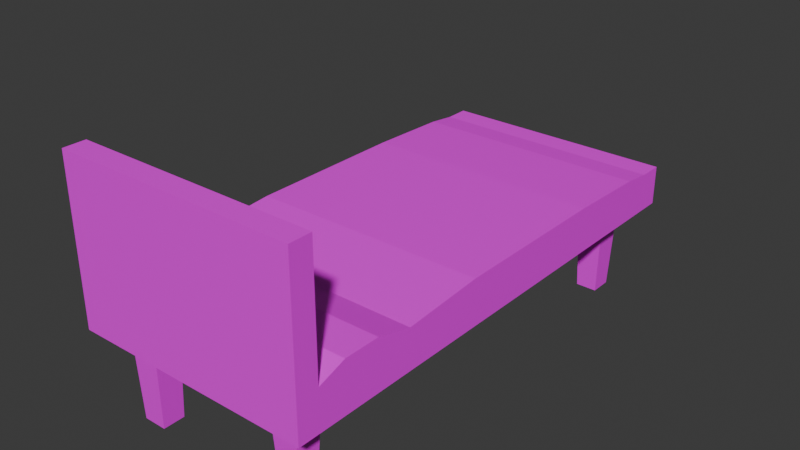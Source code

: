 # Source: seng.blend  (saved by Blender 4.1.24; exported with 4.5.12 LTS)
import bpy
from mathutils import Matrix  # noqa: F401  (used for matrix-valued properties, if any)

bpy.ops.wm.read_factory_settings(use_empty=True)
scene = bpy.context.scene
scene.name = 'Scene'

# ---- collections
col_collection = bpy.data.collections.new('Collection'); scene.collection.children.link(col_collection)

# ---- images (referenced by path relative to the original .blend; pixels are not part of the script)
import os
ASSET_DIR = os.environ.get("B2B_ASSET_DIR", "")  # directory of the original .blend (textures are referenced by path, not embedded)
HERE = os.path.dirname(os.path.abspath(__file__))  # packed textures are extracted next to this script under _unpacked/

def load_image(name, relpath, width, height, colorspace="sRGB"):
    """Load a texture the original file referenced (path relative to the .blend, or extracted next to this script)."""
    p = next((c for c in (os.path.join(HERE, relpath), os.path.join(ASSET_DIR, relpath)) if relpath and os.path.exists(c)), "")
    if p:
        img = bpy.data.images.load(p, check_existing=True)
        img.name = name
    else:  # same state as the original file: an image datablock whose file is absent (Cycles renders it pink)
        img = bpy.data.images.new(name, width, height)
        img.source = "FILE"
        img.filepath = "//" + (relpath or name)
    img.colorspace_settings.name = colorspace
    return img
img_blub = load_image('blub', '', 1024, 1024, 'sRGB')

# ---- materials (node trees are filled in below, after node groups)
mat_material_001 = bpy.data.materials.new('Material.001')
mat_material_001.use_transparent_shadow = False

# ---- material node trees
mat_material_001.use_nodes = True; mat_material_001.node_tree.nodes.clear()
_N = mat_material_001.node_tree.nodes; _L = mat_material_001.node_tree.links
n0 = _N.new('ShaderNodeBsdfPrincipled'); n0.name = 'Principled BSDF'; n0.location = (10, 300)
n1 = _N.new('ShaderNodeOutputMaterial'); n1.name = 'Material Output'; n1.location = (300, 300)
n2 = _N.new('ShaderNodeTexImage'); n2.name = 'Image Texture'; n2.location = (-280, 280)
n2.image = img_blub
_L.new(n0.outputs[0], n1.inputs[0])
_L.new(n2.outputs[0], n0.inputs[0])
n1.is_active_output = True

# ---- world
world_world = bpy.data.worlds.new('World'); scene.world = world_world
world_world.use_nodes = True; world_world.node_tree.nodes.clear()
_N = world_world.node_tree.nodes; _L = world_world.node_tree.links
n0 = _N.new('ShaderNodeOutputWorld'); n0.name = 'World Output'; n0.location = (300, 300)
n1 = _N.new('ShaderNodeBackground'); n1.name = 'Background'; n1.location = (10, 300)
n1.inputs[0].default_value = (0.05088, 0.05088, 0.05088, 1.0)
_L.new(n1.outputs[0], n0.inputs[0])
n0.is_active_output = True
world_world.color = (0.05088, 0.05088, 0.05088)
world_world.use_sun_shadow = False
world_world.sun_shadow_jitter_overblur = 0.0

# ---- meshes
me_cube_001 = bpy.data.meshes.new('Cube.001')
me_cube_001.from_pydata([(-1.0, -1.0, -1.0), (-1.0, -1.0, 1.0), (-1.0, 1.0, -1.0), (-1.0, 1.0, 1.0), (1.0, -1.0, -1.0), (1.0, -1.0, 1.0), (1.0, 1.0, -1.0), (1.0, 1.0, 1.0), (-1.0, -0.913, -1.0), (-1.0, -0.913, 1.0), (1.0, -0.913, -1.0), (1.0, -0.913, 1.0), (-1.0, 0.9022, 1.0), (1.0, 0.9022, -1.0), (-1.0, 0.9022, -1.0), (1.0, 0.9022, 1.0), (0.7907, 1.0, -1.0), (0.7907, 1.0, 1.0), (0.7907, -1.0, -1.0), (0.7907, -1.0, 1.0), (0.7907, -0.913, 1.0), (0.7907, -0.913, -1.0), (0.7907, 0.9022, -1.0), (0.7907, 0.9022, 1.0), (-0.7907, 1.0, -1.0), (-0.7907, -1.0, 1.0), (-0.7907, -0.913, -1.0), (-0.7907, 0.9022, -1.0), (-0.7907, 1.0, 1.0), (-0.7907, -1.0, -1.0), (-0.7907, -0.913, 1.0), (-0.7907, 0.9022, 1.0), (-1.0, -0.8043, -1.0), (1.0, -0.8043, 1.478), (-1.0, -0.8043, 1.478), (1.0, -0.8043, -1.0), (0.7907, -0.8043, -1.0), (0.7907, -0.8043, 1.478), (-0.7907, -0.8043, -1.0), (-0.7907, -0.8043, 1.478), (-1.0, 0.788, 1.169), (1.0, 0.788, -1.0), (-1.0, 0.788, -1.0), (1.0, 0.788, 1.169), (0.7907, 0.788, -1.0), (0.7907, 0.788, 1.169), (-0.7907, 0.788, -1.0), (-0.7907, 0.788, 1.169), (0.5581, 1.0, 1.0), (0.5581, -1.0, -1.0), (0.5581, -0.913, 1.0), (0.5581, 0.9022, 1.0), (0.5581, 1.0, -1.0), (0.5581, -1.0, 1.0), (0.5581, -0.913, -1.0), (0.5581, 0.9022, -1.0), (0.5581, -0.8043, 1.478), (0.5581, -0.8043, -1.0), (0.5581, 0.788, -1.0), (0.5581, 0.788, 1.169), (-0.5465, 1.0, -1.0), (-0.5465, -1.0, 1.0), (-0.5465, -0.913, -1.0), (-0.5465, 0.9022, -1.0), (-0.5465, -0.8043, -1.0), (-0.5465, 0.788, -1.0), (-0.5465, 1.0, 1.0), (-0.5465, -1.0, -1.0), (-0.5465, -0.913, 1.0), (-0.5465, 0.9022, 1.0), (-0.5465, -0.8043, 1.478), (-0.5465, 0.788, 1.169), (0.7528, -0.822, -5.526), (0.7528, -0.8953, -5.526), (-0.5711, -0.9021, -5.526), (-0.7662, -0.9021, -5.526), (-0.5778, 0.8876, -5.526), (-0.7594, 0.8876, -5.526), (-0.7662, -0.8153, -5.526), (-0.5711, -0.8153, -5.526), (0.7634, 0.8888, -5.526), (0.7634, 0.8014, -5.526), (-0.7594, 0.8026, -5.526), (-0.5778, 0.8026, -5.526), (0.596, -0.8953, -5.526), (0.5854, 0.8888, -5.526), (0.596, -0.822, -5.526), (0.5854, 0.8014, -5.526), (1.0, -0.913, 7.109), (1.0, -1.0, 7.109), (-0.7907, -1.0, 7.109), (-1.0, -1.0, 7.109), (-1.0, -0.913, 7.109), (0.7907, -0.913, 7.109), (0.7907, -1.0, 7.109), (0.5581, -0.913, 7.109), (-0.5465, -1.0, 7.109), (-0.7907, -0.913, 7.109), (-0.5465, -0.913, 7.109), (0.5581, -1.0, 7.109), (-1.0, -0.5182, -1.0), (1.0, -0.5182, 1.0), (0.7907, -0.5182, -1.0), (0.7907, -0.5182, 1.0), (-0.7907, -0.5182, -1.0), (-0.7907, -0.5182, 1.0), (-1.0, -0.5182, 1.0), (1.0, -0.5182, -1.0), (0.5581, -0.5182, -1.0), (0.5581, -0.5182, 1.0), (-0.5465, -0.5182, -1.0), (-0.5465, -0.5182, 1.0), (-1.0, 0.1338, 1.305), (1.0, 0.1338, -1.0), (-1.0, 0.1338, -1.0), (1.0, 0.1338, 1.305), (0.7907, 0.1338, -1.0), (0.7907, 0.1338, 1.305), (-0.7907, 0.1338, -1.0), (-0.7907, 0.1338, 1.305), (0.5581, 0.1338, -1.0), (0.5581, 0.1338, 1.305), (-0.5465, 0.1338, -1.0), (-0.5465, 0.1338, 1.305), (-1.0, -0.1922, -1.0), (1.0, -0.1922, 1.305), (0.7907, -0.1922, -1.0), (0.7907, -0.1922, 1.305), (-0.7907, -0.1922, -1.0), (-0.7907, -0.1922, 1.305), (0.5581, -0.1922, -1.0), (0.5581, -0.1922, 1.305), (-0.5465, -0.1922, -1.0), (-0.5465, -0.1922, 1.305), (-1.0, -0.1922, 1.305), (1.0, -0.1922, -1.0), (-1.0, 0.4609, 1.305), (1.0, 0.4609, -1.0), (-1.0, 0.4609, -1.0), (1.0, 0.4609, 1.305), (0.7907, 0.4609, -1.0), (0.7907, 0.4609, 1.305), (-0.7907, 0.4609, -1.0), (-0.7907, 0.4609, 1.305), (0.5581, 0.4609, -1.0), (0.5581, 0.4609, 1.305), (-0.5465, 0.4609, -1.0), (-0.5465, 0.4609, 1.305), (-1.0, -0.6613, -1.0), (1.0, -0.6613, 1.478), (0.7907, -0.6613, -1.0), (0.7907, -0.6613, 1.478), (-0.7907, -0.6613, -1.0), (-0.7907, -0.6613, 1.478), (0.5581, -0.6613, -1.0), (0.5581, -0.6613, 1.478), (-0.5465, -0.6613, -1.0), (-0.5465, -0.6613, 1.478), (-1.0, -0.6613, 1.478), (1.0, -0.6613, -1.0)], [], [(14, 12, 3, 2), (16, 17, 7, 6), (10, 11, 5, 4), (29, 25, 1, 0), (21, 10, 4, 18), (53, 19, 94, 99), (39, 34, 9, 30), (36, 35, 10, 21), (35, 33, 11, 10), (0, 1, 9, 8), (6, 7, 15, 13), (16, 6, 13, 22), (28, 3, 12, 31), (42, 40, 12, 14), (7, 17, 23, 15), (52, 16, 22, 55), (44, 58, 87, 81), (33, 37, 20, 11), (68, 30, 97, 98), (54, 21, 18, 49), (4, 5, 19, 18), (52, 48, 17, 16), (2, 3, 28, 24), (8, 26, 29, 0), (32, 38, 26, 8), (2, 24, 27, 14), (66, 28, 31, 69), (70, 39, 30, 68), (20, 50, 95, 93), (67, 61, 25, 29), (157, 153, 39, 70), (148, 152, 38, 32), (149, 151, 37, 33), (154, 150, 36, 57), (8, 9, 34, 32), (159, 149, 33, 35), (150, 159, 35, 36), (153, 158, 34, 39), (31, 12, 40, 47), (22, 13, 41, 44), (13, 15, 43, 41), (65, 46, 82, 83), (15, 23, 45, 43), (14, 27, 46, 42), (69, 31, 47, 71), (138, 136, 40, 42), (23, 51, 59, 45), (63, 55, 58, 65), (156, 154, 57, 64), (151, 155, 56, 37), (18, 19, 53, 49), (61, 53, 99, 96), (37, 56, 50, 20), (17, 48, 51, 23), (60, 66, 48, 52), (62, 54, 49, 67), (64, 57, 54, 62), (60, 52, 55, 63), (24, 60, 63, 27), (57, 36, 72, 86), (26, 62, 67, 29), (24, 28, 66, 60), (152, 156, 64, 38), (38, 64, 79, 78), (51, 69, 71, 59), (155, 157, 70, 56), (49, 53, 61, 67), (5, 11, 88, 89), (56, 70, 68, 50), (48, 66, 69, 51), (86, 72, 73, 84), (85, 80, 81, 87), (78, 79, 74, 75), (77, 76, 83, 82), (22, 44, 81, 80), (63, 65, 83, 76), (46, 27, 77, 82), (36, 21, 73, 72), (58, 55, 85, 87), (62, 26, 75, 74), (21, 54, 84, 73), (26, 38, 78, 75), (27, 63, 76, 77), (55, 22, 80, 85), (54, 57, 86, 84), (64, 62, 74, 79), (97, 92, 91, 90), (88, 93, 94, 89), (98, 97, 90, 96), (93, 95, 99, 94), (95, 98, 96, 99), (50, 68, 98, 95), (11, 20, 93, 88), (30, 9, 92, 97), (9, 1, 91, 92), (19, 5, 89, 94), (25, 61, 96, 90), (1, 25, 90, 91), (131, 133, 111, 109), (128, 132, 110, 104), (127, 131, 109, 103), (132, 130, 108, 110), (148, 158, 106, 100), (129, 134, 106, 105), (126, 135, 107, 102), (135, 125, 101, 107), (130, 126, 102, 108), (125, 127, 103, 101), (124, 128, 104, 100), (133, 129, 105, 111), (147, 143, 119, 123), (138, 142, 118, 114), (139, 141, 117, 115), (144, 140, 116, 120), (137, 139, 115, 113), (140, 137, 113, 116), (143, 136, 112, 119), (146, 144, 120, 122), (141, 145, 121, 117), (142, 146, 122, 118), (145, 147, 123, 121), (124, 134, 112, 114), (100, 106, 134, 124), (123, 119, 129, 133), (114, 118, 128, 124), (115, 117, 127, 125), (120, 116, 126, 130), (113, 115, 125, 135), (116, 113, 135, 126), (119, 112, 134, 129), (122, 120, 130, 132), (117, 121, 131, 127), (118, 122, 132, 128), (121, 123, 133, 131), (59, 71, 147, 145), (46, 65, 146, 142), (45, 59, 145, 141), (65, 58, 144, 146), (47, 40, 136, 143), (44, 41, 137, 140), (41, 43, 139, 137), (58, 44, 140, 144), (43, 45, 141, 139), (42, 46, 142, 138), (71, 47, 143, 147), (114, 112, 136, 138), (32, 34, 158, 148), (109, 111, 157, 155), (104, 110, 156, 152), (103, 109, 155, 151), (110, 108, 154, 156), (105, 106, 158, 153), (102, 107, 159, 150), (107, 101, 149, 159), (108, 102, 150, 154), (101, 103, 151, 149), (100, 104, 152, 148), (111, 105, 153, 157)])
_uv = me_cube_001.uv_layers.new(name='UVMap')
_uv.uv.foreach_set('vector', [0.5635, 0.2941, 0.5635, 0.5308, 0.5519, 0.5308, 0.5519, 0.2941, 0.7639, 0.8246, 0.7639, 0.5879, 0.7886, 0.5879, 0.7886, 0.8246, 0.5622, 0.000277, 0.5622, 0.237, 0.5519, 0.237, 0.5519, 0.000277, 0.03866, 0.000277, 0.03866, 0.237, 0.01389, 0.237, 0.01389, 0.000277, 0.3044, 0.9461, 0.3044, 0.9709, 0.2941, 0.9709, 0.2941, 0.9461, 0.1983, 0.237, 0.2258, 0.237, 0.2258, 0.96, 0.1983, 0.96, 0.8652, 0.2623, 0.8652, 0.2375, 0.9232, 0.2375, 0.9232, 0.2623, 0.3172, 0.9461, 0.3172, 0.9709, 0.3044, 0.9709, 0.3044, 0.9461, 0.5751, 0.000277, 0.5751, 0.2935, 0.5622, 0.237, 0.5622, 0.000277, 0.7886, 0.2941, 0.7886, 0.5308, 0.7783, 0.5308, 0.7783, 0.2941, 0.7886, 0.000277, 0.7886, 0.237, 0.7771, 0.237, 0.7771, 0.000277, 0.5308, 0.9461, 0.5308, 0.9709, 0.5192, 0.9709, 0.5192, 0.9461, 0.9969, 0.2122, 0.9969, 0.237, 0.9854, 0.237, 0.9854, 0.2122, 0.577, 0.2941, 0.577, 0.5508, 0.5635, 0.5308, 0.5635, 0.2941, 0.9969, 0.000277, 0.9969, 0.02505, 0.9854, 0.02505, 0.9854, 0.000277, 0.5308, 0.9186, 0.5308, 0.9461, 0.5192, 0.9461, 0.5192, 0.9186, 0.01334, 0.9961, 0.000277, 0.9997, 0.000277, 0.002419, 0.007314, 0.003757, 0.8652, 0.4742, 0.8652, 0.4495, 0.9232, 0.4495, 0.9232, 0.4742, 0.4874, 0.000277, 0.5163, 0.000277, 0.5163, 0.7233, 0.4874, 0.7233, 0.3044, 0.9186, 0.3044, 0.9461, 0.2941, 0.9461, 0.2941, 0.9186, 0.2506, 0.0002771, 0.2506, 0.237, 0.2258, 0.237, 0.2258, 0.0002771, 0.7363, 0.8246, 0.7363, 0.5879, 0.7639, 0.5879, 0.7639, 0.8246, 0.5519, 0.8246, 0.5519, 0.5879, 0.5767, 0.5879, 0.5767, 0.8246, 0.3044, 0.7342, 0.3044, 0.759, 0.2941, 0.759, 0.2941, 0.7342, 0.3172, 0.7342, 0.3172, 0.759, 0.3044, 0.759, 0.3044, 0.7342, 0.5308, 0.7342, 0.5308, 0.759, 0.5192, 0.759, 0.5192, 0.7342, 0.9969, 0.1833, 0.9969, 0.2122, 0.9854, 0.2122, 0.9854, 0.1833, 0.8652, 0.2912, 0.8652, 0.2623, 0.9232, 0.2623, 0.9232, 0.2912, 0.3292, 0.000277, 0.3567, 0.000277, 0.3567, 0.7233, 0.3292, 0.7233, 0.06756, 0.000277, 0.06756, 0.237, 0.03866, 0.237, 0.03866, 0.000277, 0.8482, 0.2912, 0.8482, 0.2623, 0.8652, 0.2623, 0.8652, 0.2912, 0.3342, 0.7342, 0.3342, 0.759, 0.3172, 0.759, 0.3172, 0.7342, 0.8482, 0.4742, 0.8482, 0.4495, 0.8652, 0.4495, 0.8652, 0.4742, 0.3342, 0.9186, 0.3342, 0.9461, 0.3172, 0.9461, 0.3172, 0.9186, 0.7783, 0.2941, 0.7783, 0.5308, 0.7655, 0.5874, 0.7655, 0.2941, 0.592, 0.000277, 0.592, 0.2935, 0.5751, 0.2935, 0.5751, 0.000277, 0.3342, 0.9461, 0.3342, 0.9709, 0.3172, 0.9709, 0.3172, 0.9461, 0.8482, 0.2623, 0.8482, 0.2375, 0.8652, 0.2375, 0.8652, 0.2623, 0.9854, 0.2122, 0.9854, 0.237, 0.9612, 0.237, 0.9612, 0.2122, 0.5192, 0.9461, 0.5192, 0.9709, 0.5057, 0.9709, 0.5057, 0.9461, 0.7771, 0.000277, 0.7771, 0.237, 0.7636, 0.257, 0.7636, 0.000277, 0.2649, 0.9655, 0.2512, 0.9644, 0.2512, 0.003809, 0.2584, 0.002478, 0.9854, 0.000277, 0.9854, 0.02505, 0.9612, 0.02505, 0.9612, 0.000277, 0.5192, 0.7342, 0.5192, 0.759, 0.5057, 0.759, 0.5057, 0.7342, 0.9854, 0.1833, 0.9854, 0.2122, 0.9612, 0.2122, 0.9612, 0.1833, 0.6157, 0.2941, 0.6157, 0.5669, 0.577, 0.5508, 0.577, 0.2941, 0.9854, 0.02505, 0.9854, 0.05257, 0.9612, 0.05257, 0.9612, 0.02505, 0.5192, 0.7879, 0.5192, 0.9186, 0.5057, 0.9186, 0.5057, 0.7879, 0.3342, 0.7879, 0.3342, 0.9186, 0.3172, 0.9186, 0.3172, 0.7879, 0.8482, 0.4495, 0.8482, 0.4219, 0.8652, 0.4219, 0.8652, 0.4495, 0.2258, 0.0002771, 0.2258, 0.237, 0.1983, 0.237, 0.1983, 0.0002771, 0.06756, 0.237, 0.1983, 0.237, 0.1983, 0.96, 0.06756, 0.96, 0.8652, 0.4495, 0.8652, 0.4219, 0.9232, 0.4219, 0.9232, 0.4495, 0.9969, 0.02505, 0.9969, 0.05257, 0.9854, 0.05257, 0.9854, 0.02505, 0.6056, 0.8246, 0.6056, 0.5879, 0.7363, 0.5879, 0.7363, 0.8246, 0.3044, 0.7879, 0.3044, 0.9186, 0.2941, 0.9186, 0.2941, 0.7879, 0.3172, 0.7879, 0.3172, 0.9186, 0.3044, 0.9186, 0.3044, 0.7879, 0.5308, 0.7879, 0.5308, 0.9186, 0.5192, 0.9186, 0.5192, 0.7879, 0.5308, 0.759, 0.5308, 0.7879, 0.5192, 0.7879, 0.5192, 0.759, 0.2788, 0.963, 0.2656, 0.9601, 0.2733, 0.002589, 0.2788, 0.000277, 0.3044, 0.759, 0.3044, 0.7879, 0.2941, 0.7879, 0.2941, 0.759, 0.5767, 0.8246, 0.5767, 0.5879, 0.6056, 0.5879, 0.6056, 0.8246, 0.3342, 0.759, 0.3342, 0.7879, 0.3172, 0.7879, 0.3172, 0.759, 0.2935, 0.9457, 0.2794, 0.9422, 0.2864, 0.003176, 0.2935, 0.000277, 0.9854, 0.05257, 0.9854, 0.1833, 0.9612, 0.1833, 0.9612, 0.05257, 0.8482, 0.4219, 0.8482, 0.2912, 0.8652, 0.2912, 0.8652, 0.4219, 0.1983, 0.0002771, 0.1983, 0.237, 0.06756, 0.237, 0.06756, 0.000277, 0.2941, 0.000277, 0.3044, 0.000277, 0.3044, 0.7233, 0.2941, 0.7233, 0.8652, 0.4219, 0.8652, 0.2912, 0.9232, 0.2912, 0.9232, 0.4219, 0.9969, 0.05257, 0.9969, 0.1833, 0.9854, 0.1833, 0.9854, 0.05257, 0.2788, 0.000277, 0.2733, 0.002589, 0.2788, 0.003256, 0.2726, 0.001942, 0.007354, 0.000277, 0.001141, 0.003137, 0.007314, 0.003757, 0.000277, 0.002419, 0.2935, 0.000277, 0.2864, 0.003176, 0.2935, 0.00381, 0.2856, 0.002374, 0.2576, 0.003238, 0.2511, 0.0002769, 0.2584, 0.002478, 0.2512, 0.003809, 0.0002954, 0.995, 0.01334, 0.9961, 0.007314, 0.003757, 0.001141, 0.003137, 0.2511, 0.9692, 0.2649, 0.9655, 0.2584, 0.002478, 0.2511, 0.0002769, 0.2512, 0.9644, 0.2651, 0.9655, 0.2576, 0.003238, 0.2512, 0.003809, 0.2656, 0.9601, 0.2788, 0.959, 0.2788, 0.003256, 0.2733, 0.002589, 0.000277, 0.9997, 0.01321, 0.9961, 0.007354, 0.000277, 0.000277, 0.002419, 0.2935, 0.941, 0.2796, 0.9422, 0.2856, 0.002374, 0.2935, 0.00381, 0.2788, 0.959, 0.2658, 0.9601, 0.2726, 0.001942, 0.2788, 0.003256, 0.2796, 0.9422, 0.2935, 0.9457, 0.2935, 0.000277, 0.2856, 0.002374, 0.2651, 0.9655, 0.2511, 0.9692, 0.2511, 0.0002769, 0.2576, 0.003238, 0.01321, 0.9961, 0.0002954, 0.995, 0.001141, 0.003137, 0.007354, 0.000277, 0.2658, 0.9601, 0.2788, 0.963, 0.2788, 0.000277, 0.2726, 0.001942, 0.2794, 0.9422, 0.2935, 0.941, 0.2935, 0.00381, 0.2864, 0.003176, 0.5163, 0.7233, 0.5411, 0.7233, 0.5411, 0.7336, 0.5163, 0.7336, 0.3044, 0.7233, 0.3292, 0.7233, 0.3292, 0.7336, 0.3044, 0.7336, 0.4874, 0.7233, 0.5163, 0.7233, 0.5163, 0.7336, 0.4874, 0.7336, 0.3292, 0.7233, 0.3567, 0.7233, 0.3567, 0.7336, 0.3292, 0.7336, 0.3567, 0.7233, 0.4874, 0.7233, 0.4874, 0.7336, 0.3567, 0.7336, 0.3567, 0.000277, 0.4874, 0.000277, 0.4874, 0.7233, 0.3567, 0.7233, 0.3044, 0.000277, 0.3292, 0.000277, 0.3292, 0.7233, 0.3044, 0.7233, 0.5163, 0.000277, 0.5411, 0.000277, 0.5411, 0.7233, 0.5163, 0.7233, 0.5411, 0.000277, 0.5514, 0.000277, 0.5514, 0.7233, 0.5411, 0.7233, 0.2258, 0.237, 0.2506, 0.237, 0.2506, 0.96, 0.2258, 0.96, 0.03866, 0.237, 0.06756, 0.237, 0.06756, 0.96, 0.03866, 0.96, 0.01389, 0.237, 0.03866, 0.237, 0.03866, 0.96, 0.01389, 0.96, 0.842, 0.05257, 0.842, 0.1833, 0.7892, 0.1833, 0.7892, 0.05257, 0.3897, 0.759, 0.3897, 0.7879, 0.3511, 0.7879, 0.3511, 0.759, 0.842, 0.02505, 0.842, 0.05257, 0.7892, 0.05257, 0.7892, 0.02505, 0.3897, 0.7879, 0.3897, 0.9186, 0.3511, 0.9186, 0.3511, 0.7879, 0.7485, 0.2941, 0.7485, 0.5874, 0.7316, 0.5308, 0.7316, 0.2941, 0.842, 0.2122, 0.842, 0.237, 0.7892, 0.237, 0.7892, 0.2122, 0.3897, 0.9461, 0.3897, 0.9709, 0.3511, 0.9709, 0.3511, 0.9461, 0.6475, 0.000277, 0.6475, 0.273, 0.609, 0.237, 0.609, 0.000277, 0.3897, 0.9186, 0.3897, 0.9461, 0.3511, 0.9461, 0.3511, 0.9186, 0.842, 0.000277, 0.842, 0.02505, 0.7892, 0.02505, 0.7892, 0.000277, 0.3897, 0.7342, 0.3897, 0.759, 0.3511, 0.759, 0.3511, 0.7342, 0.842, 0.1833, 0.842, 0.2122, 0.7892, 0.2122, 0.7892, 0.1833, 0.9193, 0.1833, 0.9193, 0.2122, 0.8806, 0.2122, 0.8806, 0.1833, 0.467, 0.7342, 0.467, 0.759, 0.4283, 0.759, 0.4283, 0.7342, 0.9193, 0.000277, 0.9193, 0.02505, 0.8806, 0.02505, 0.8806, 0.000277, 0.467, 0.9186, 0.467, 0.9461, 0.4283, 0.9461, 0.4283, 0.9186, 0.7248, 0.000277, 0.7248, 0.273, 0.6861, 0.273, 0.6861, 0.000277, 0.467, 0.9461, 0.467, 0.9709, 0.4283, 0.9709, 0.4283, 0.9461, 0.9193, 0.2122, 0.9193, 0.237, 0.8806, 0.237, 0.8806, 0.2122, 0.467, 0.7879, 0.467, 0.9186, 0.4283, 0.9186, 0.4283, 0.7879, 0.9193, 0.02505, 0.9193, 0.05257, 0.8806, 0.05257, 0.8806, 0.02505, 0.467, 0.759, 0.467, 0.7879, 0.4283, 0.7879, 0.4283, 0.759, 0.9193, 0.05257, 0.9193, 0.1833, 0.8806, 0.1833, 0.8806, 0.05257, 0.693, 0.2941, 0.693, 0.5669, 0.6544, 0.5669, 0.6544, 0.2941, 0.7316, 0.2941, 0.7316, 0.5308, 0.693, 0.5669, 0.693, 0.2941, 0.8806, 0.1833, 0.8806, 0.2122, 0.842, 0.2122, 0.842, 0.1833, 0.4283, 0.7342, 0.4283, 0.759, 0.3897, 0.759, 0.3897, 0.7342, 0.8806, 0.000277, 0.8806, 0.02505, 0.842, 0.02505, 0.842, 0.000277, 0.4283, 0.9186, 0.4283, 0.9461, 0.3897, 0.9461, 0.3897, 0.9186, 0.6861, 0.000277, 0.6861, 0.273, 0.6475, 0.273, 0.6475, 0.000277, 0.4283, 0.9461, 0.4283, 0.9709, 0.3897, 0.9709, 0.3897, 0.9461, 0.8806, 0.2122, 0.8806, 0.237, 0.842, 0.237, 0.842, 0.2122, 0.4283, 0.7879, 0.4283, 0.9186, 0.3897, 0.9186, 0.3897, 0.7879, 0.8806, 0.02505, 0.8806, 0.05257, 0.842, 0.05257, 0.842, 0.02505, 0.4283, 0.759, 0.4283, 0.7879, 0.3897, 0.7879, 0.3897, 0.759, 0.8806, 0.05257, 0.8806, 0.1833, 0.842, 0.1833, 0.842, 0.05257, 0.9612, 0.05257, 0.9612, 0.1833, 0.9193, 0.1833, 0.9193, 0.05257, 0.5057, 0.759, 0.5057, 0.7879, 0.467, 0.7879, 0.467, 0.759, 0.9612, 0.02505, 0.9612, 0.05257, 0.9193, 0.05257, 0.9193, 0.02505, 0.5057, 0.7879, 0.5057, 0.9186, 0.467, 0.9186, 0.467, 0.7879, 0.9612, 0.2122, 0.9612, 0.237, 0.9193, 0.237, 0.9193, 0.2122, 0.5057, 0.9461, 0.5057, 0.9709, 0.467, 0.9709, 0.467, 0.9461, 0.7636, 0.000277, 0.7636, 0.257, 0.7248, 0.273, 0.7248, 0.000277, 0.5057, 0.9186, 0.5057, 0.9461, 0.467, 0.9461, 0.467, 0.9186, 0.9612, 0.000277, 0.9612, 0.02505, 0.9193, 0.02505, 0.9193, 0.000277, 0.5057, 0.7342, 0.5057, 0.759, 0.467, 0.759, 0.467, 0.7342, 0.9612, 0.1833, 0.9612, 0.2122, 0.9193, 0.2122, 0.9193, 0.1833, 0.6544, 0.2941, 0.6544, 0.5669, 0.6157, 0.5669, 0.6157, 0.2941, 0.7655, 0.2941, 0.7655, 0.5874, 0.7485, 0.5874, 0.7485, 0.2941, 0.7892, 0.4219, 0.7892, 0.2912, 0.8482, 0.2912, 0.8482, 0.4219, 0.3511, 0.759, 0.3511, 0.7879, 0.3342, 0.7879, 0.3342, 0.759, 0.7892, 0.4495, 0.7892, 0.4219, 0.8482, 0.4219, 0.8482, 0.4495, 0.3511, 0.7879, 0.3511, 0.9186, 0.3342, 0.9186, 0.3342, 0.7879, 0.7892, 0.2623, 0.7892, 0.2375, 0.8482, 0.2375, 0.8482, 0.2623, 0.3511, 0.9461, 0.3511, 0.9709, 0.3342, 0.9709, 0.3342, 0.9461, 0.609, 0.000277, 0.609, 0.237, 0.592, 0.2935, 0.592, 0.000277, 0.3511, 0.9186, 0.3511, 0.9461, 0.3342, 0.9461, 0.3342, 0.9186, 0.7892, 0.4742, 0.7892, 0.4495, 0.8482, 0.4495, 0.8482, 0.4742, 0.3511, 0.7342, 0.3511, 0.759, 0.3342, 0.759, 0.3342, 0.7342, 0.7892, 0.2912, 0.7892, 0.2623, 0.8482, 0.2623, 0.8482, 0.2912])
me_cube_001.materials.append(mat_material_001)
me_cube_001.update()

# ---- objects
ob_cube = bpy.data.objects.new('Cube', me_cube_001)

# ---- transforms, parenting, visibility, modifiers, constraints
ob_cube.location = (0.0, 0.0, 1.279)
ob_cube.scale = (1.411, 2.992, 0.2345)

# ---- collection membership
col_collection.objects.link(ob_cube)

# ---- scene / render settings (as saved in the file)
scene.frame_start = 1; scene.frame_end = 250; scene.frame_set(1)
scene.render.engine = 'BLENDER_EEVEE_NEXT'
scene.cycles.sampling_pattern = 'TABULATED_SOBOL'
scene.eevee.ray_tracing_options.trace_max_roughness = 0.0
bpy.context.view_layer.update()

# ---- added for rendering (the .blend has no active camera and no usable light): camera, sun
cam_auto = bpy.data.cameras.new('AutoCamera')
cam_auto.lens = 50.0
cam_auto.sensor_width = 36.0
cam_auto.clip_end = 1000.0
ob_auto_camera = bpy.data.objects.new('AutoCamera', cam_auto)
scene.collection.objects.link(ob_auto_camera)
ob_auto_camera.location = (6.70685, -8.04822, 6.83054)
ob_auto_camera.rotation_euler = (1.09748, -7.21219e-08, 0.694738)
scene.camera = ob_auto_camera
light_auto_sun = bpy.data.lights.new('AutoSun', 'SUN')
light_auto_sun.energy = 3.0
light_auto_sun.angle = 0.0523599
ob_auto_sun = bpy.data.objects.new('AutoSun', light_auto_sun)
scene.collection.objects.link(ob_auto_sun)
ob_auto_sun.rotation_euler = (0.872665, 0.174533, 0.523599)
bpy.context.view_layer.update()
